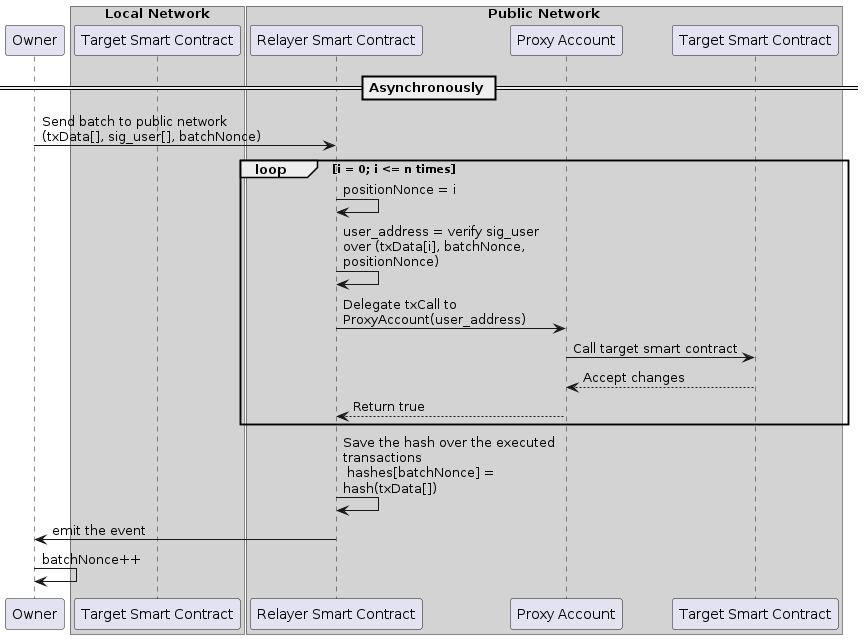

The diagram above was rendered by PlantUML. Its source (embedded in the PNG):
@startuml async
skinparam maxMessageSize 220

participant Owner

box "Local Network" #LightGray
participant "Target Smart Contract" as LocalBlockchain
end box


box "Public Network" #LightGray
participant "Relayer Smart Contract" as PublicRelayer
participant "Proxy Account" as PublicProxy
participant "Target Smart Contract" as PublicTarget
end box


== Asynchronously ==
box Asynchronously
Owner -> PublicRelayer : Send batch to public network (txData[], sig_user[], batchNonce)
loop i = 0; i <= n times
  PublicRelayer -> PublicRelayer: positionNonce = i
  PublicRelayer -> PublicRelayer: user_address = verify sig_user over (txData[i], batchNonce, positionNonce)
  PublicRelayer -> PublicProxy : Delegate txCall to ProxyAccount(user_address)
  PublicProxy -> PublicTarget : Call target smart contract
  PublicTarget --> PublicProxy : Accept changes
  PublicProxy --> PublicRelayer : Return true
end
PublicRelayer -> PublicRelayer: Save the hash over the executed transactions \n hashes[batchNonce] = hash(txData[])
PublicRelayer -> Owner: emit the event
Owner -> Owner : batchNonce++
end box

@enduml